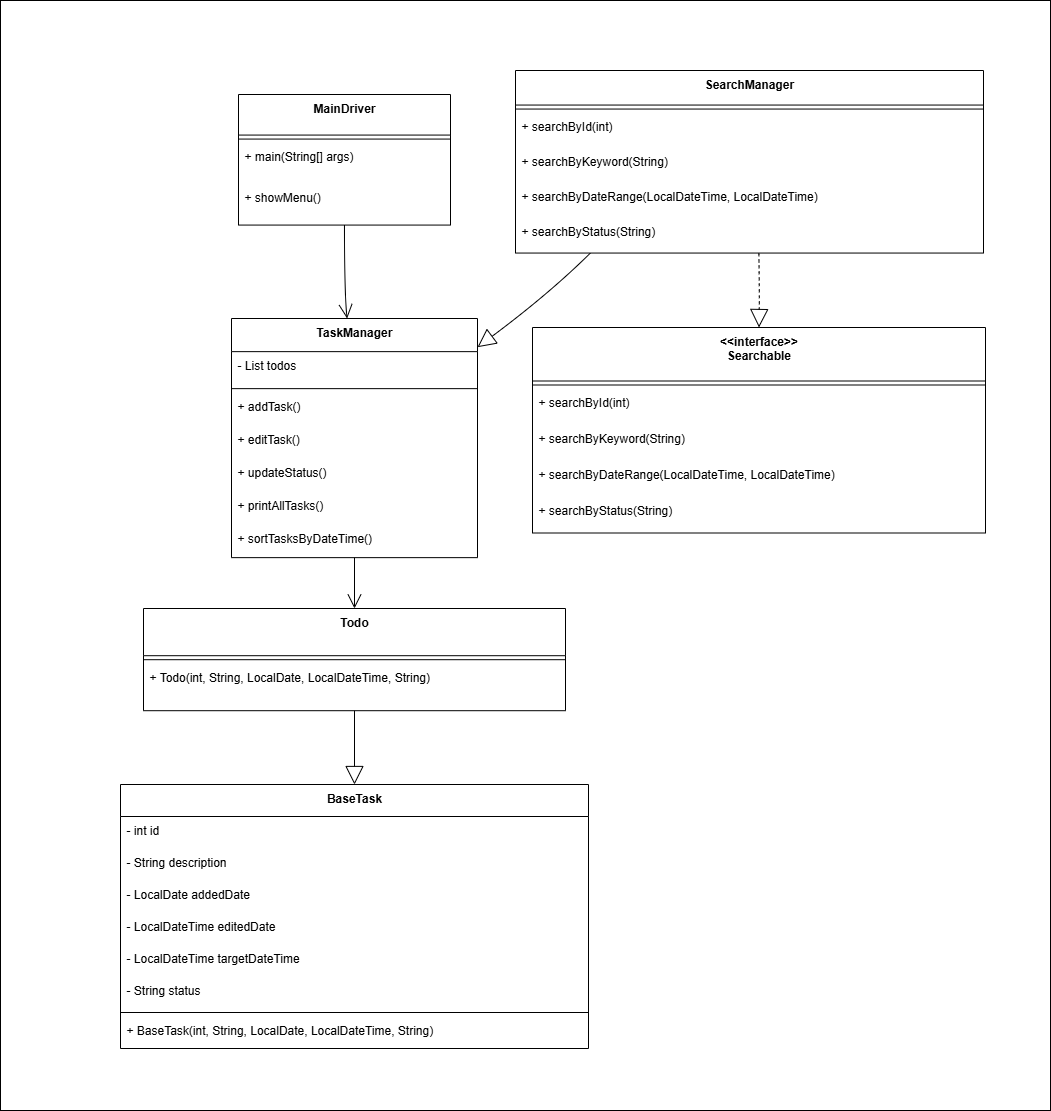

The diagram above was exported from draw.io. Its source (the exported page's mxGraphModel, read from the mxfile embedded in the PNG):
<mxGraphModel dx="3204" dy="2484" grid="1" gridSize="10" guides="1" tooltips="1" connect="1" arrows="1" fold="1" page="1" pageScale="1" pageWidth="827" pageHeight="1169" math="0" shadow="0">
  <root>
    <mxCell id="0" />
    <mxCell id="1" parent="0" />
    <mxCell id="xoFGWGTajCPIbbjHzttH-88" value="BaseTask" style="swimlane;fontStyle=1;align=center;verticalAlign=top;childLayout=stackLayout;horizontal=1;startSize=32;horizontalStack=0;resizeParent=1;resizeParentMax=0;resizeLast=0;collapsible=0;marginBottom=0;" vertex="1" parent="1">
      <mxGeometry x="20" y="734" width="468" height="264" as="geometry" />
    </mxCell>
    <mxCell id="xoFGWGTajCPIbbjHzttH-89" value="- int id" style="text;strokeColor=none;fillColor=none;align=left;verticalAlign=top;spacingLeft=4;spacingRight=4;overflow=hidden;rotatable=0;points=[[0,0.5],[1,0.5]];portConstraint=eastwest;" vertex="1" parent="xoFGWGTajCPIbbjHzttH-88">
      <mxGeometry y="32" width="468" height="32" as="geometry" />
    </mxCell>
    <mxCell id="xoFGWGTajCPIbbjHzttH-90" value="- String description" style="text;strokeColor=none;fillColor=none;align=left;verticalAlign=top;spacingLeft=4;spacingRight=4;overflow=hidden;rotatable=0;points=[[0,0.5],[1,0.5]];portConstraint=eastwest;" vertex="1" parent="xoFGWGTajCPIbbjHzttH-88">
      <mxGeometry y="64" width="468" height="32" as="geometry" />
    </mxCell>
    <mxCell id="xoFGWGTajCPIbbjHzttH-91" value="- LocalDate addedDate" style="text;strokeColor=none;fillColor=none;align=left;verticalAlign=top;spacingLeft=4;spacingRight=4;overflow=hidden;rotatable=0;points=[[0,0.5],[1,0.5]];portConstraint=eastwest;" vertex="1" parent="xoFGWGTajCPIbbjHzttH-88">
      <mxGeometry y="96" width="468" height="32" as="geometry" />
    </mxCell>
    <mxCell id="xoFGWGTajCPIbbjHzttH-92" value="- LocalDateTime editedDate" style="text;strokeColor=none;fillColor=none;align=left;verticalAlign=top;spacingLeft=4;spacingRight=4;overflow=hidden;rotatable=0;points=[[0,0.5],[1,0.5]];portConstraint=eastwest;" vertex="1" parent="xoFGWGTajCPIbbjHzttH-88">
      <mxGeometry y="128" width="468" height="32" as="geometry" />
    </mxCell>
    <mxCell id="xoFGWGTajCPIbbjHzttH-93" value="- LocalDateTime targetDateTime" style="text;strokeColor=none;fillColor=none;align=left;verticalAlign=top;spacingLeft=4;spacingRight=4;overflow=hidden;rotatable=0;points=[[0,0.5],[1,0.5]];portConstraint=eastwest;" vertex="1" parent="xoFGWGTajCPIbbjHzttH-88">
      <mxGeometry y="160" width="468" height="32" as="geometry" />
    </mxCell>
    <mxCell id="xoFGWGTajCPIbbjHzttH-94" value="- String status" style="text;strokeColor=none;fillColor=none;align=left;verticalAlign=top;spacingLeft=4;spacingRight=4;overflow=hidden;rotatable=0;points=[[0,0.5],[1,0.5]];portConstraint=eastwest;" vertex="1" parent="xoFGWGTajCPIbbjHzttH-88">
      <mxGeometry y="192" width="468" height="32" as="geometry" />
    </mxCell>
    <mxCell id="xoFGWGTajCPIbbjHzttH-95" style="line;strokeWidth=1;fillColor=none;align=left;verticalAlign=middle;spacingTop=-1;spacingLeft=3;spacingRight=3;rotatable=0;labelPosition=right;points=[];portConstraint=eastwest;strokeColor=inherit;" vertex="1" parent="xoFGWGTajCPIbbjHzttH-88">
      <mxGeometry y="224" width="468" height="8" as="geometry" />
    </mxCell>
    <mxCell id="xoFGWGTajCPIbbjHzttH-96" value="+ BaseTask(int, String, LocalDate, LocalDateTime, String)" style="text;strokeColor=none;fillColor=none;align=left;verticalAlign=top;spacingLeft=4;spacingRight=4;overflow=hidden;rotatable=0;points=[[0,0.5],[1,0.5]];portConstraint=eastwest;" vertex="1" parent="xoFGWGTajCPIbbjHzttH-88">
      <mxGeometry y="232" width="468" height="32" as="geometry" />
    </mxCell>
    <mxCell id="xoFGWGTajCPIbbjHzttH-97" value="Todo" style="swimlane;fontStyle=1;align=center;verticalAlign=top;childLayout=stackLayout;horizontal=1;startSize=47.2;horizontalStack=0;resizeParent=1;resizeParentMax=0;resizeLast=0;collapsible=0;marginBottom=0;" vertex="1" parent="1">
      <mxGeometry x="43" y="558" width="422" height="102.2" as="geometry" />
    </mxCell>
    <mxCell id="xoFGWGTajCPIbbjHzttH-98" style="line;strokeWidth=1;fillColor=none;align=left;verticalAlign=middle;spacingTop=-1;spacingLeft=3;spacingRight=3;rotatable=0;labelPosition=right;points=[];portConstraint=eastwest;strokeColor=inherit;" vertex="1" parent="xoFGWGTajCPIbbjHzttH-97">
      <mxGeometry y="47.2" width="422" height="8" as="geometry" />
    </mxCell>
    <mxCell id="xoFGWGTajCPIbbjHzttH-99" value="+ Todo(int, String, LocalDate, LocalDateTime, String)" style="text;strokeColor=none;fillColor=none;align=left;verticalAlign=top;spacingLeft=4;spacingRight=4;overflow=hidden;rotatable=0;points=[[0,0.5],[1,0.5]];portConstraint=eastwest;" vertex="1" parent="xoFGWGTajCPIbbjHzttH-97">
      <mxGeometry y="55.2" width="422" height="47" as="geometry" />
    </mxCell>
    <mxCell id="xoFGWGTajCPIbbjHzttH-100" value="TaskManager" style="swimlane;fontStyle=1;align=center;verticalAlign=top;childLayout=stackLayout;horizontal=1;startSize=33.142857142857146;horizontalStack=0;resizeParent=1;resizeParentMax=0;resizeLast=0;collapsible=0;marginBottom=0;" vertex="1" parent="1">
      <mxGeometry x="131" y="268" width="246" height="239.14285714285714" as="geometry" />
    </mxCell>
    <mxCell id="xoFGWGTajCPIbbjHzttH-101" value="- List todos" style="text;strokeColor=none;fillColor=none;align=left;verticalAlign=top;spacingLeft=4;spacingRight=4;overflow=hidden;rotatable=0;points=[[0,0.5],[1,0.5]];portConstraint=eastwest;" vertex="1" parent="xoFGWGTajCPIbbjHzttH-100">
      <mxGeometry y="33.142857142857146" width="246" height="33" as="geometry" />
    </mxCell>
    <mxCell id="xoFGWGTajCPIbbjHzttH-102" style="line;strokeWidth=1;fillColor=none;align=left;verticalAlign=middle;spacingTop=-1;spacingLeft=3;spacingRight=3;rotatable=0;labelPosition=right;points=[];portConstraint=eastwest;strokeColor=inherit;" vertex="1" parent="xoFGWGTajCPIbbjHzttH-100">
      <mxGeometry y="66.14285714285714" width="246" height="8" as="geometry" />
    </mxCell>
    <mxCell id="xoFGWGTajCPIbbjHzttH-103" value="+ addTask()" style="text;strokeColor=none;fillColor=none;align=left;verticalAlign=top;spacingLeft=4;spacingRight=4;overflow=hidden;rotatable=0;points=[[0,0.5],[1,0.5]];portConstraint=eastwest;" vertex="1" parent="xoFGWGTajCPIbbjHzttH-100">
      <mxGeometry y="74.14285714285714" width="246" height="33" as="geometry" />
    </mxCell>
    <mxCell id="xoFGWGTajCPIbbjHzttH-104" value="+ editTask()" style="text;strokeColor=none;fillColor=none;align=left;verticalAlign=top;spacingLeft=4;spacingRight=4;overflow=hidden;rotatable=0;points=[[0,0.5],[1,0.5]];portConstraint=eastwest;" vertex="1" parent="xoFGWGTajCPIbbjHzttH-100">
      <mxGeometry y="107.14285714285714" width="246" height="33" as="geometry" />
    </mxCell>
    <mxCell id="xoFGWGTajCPIbbjHzttH-105" value="+ updateStatus()" style="text;strokeColor=none;fillColor=none;align=left;verticalAlign=top;spacingLeft=4;spacingRight=4;overflow=hidden;rotatable=0;points=[[0,0.5],[1,0.5]];portConstraint=eastwest;" vertex="1" parent="xoFGWGTajCPIbbjHzttH-100">
      <mxGeometry y="140.14285714285714" width="246" height="33" as="geometry" />
    </mxCell>
    <mxCell id="xoFGWGTajCPIbbjHzttH-106" value="+ printAllTasks()" style="text;strokeColor=none;fillColor=none;align=left;verticalAlign=top;spacingLeft=4;spacingRight=4;overflow=hidden;rotatable=0;points=[[0,0.5],[1,0.5]];portConstraint=eastwest;" vertex="1" parent="xoFGWGTajCPIbbjHzttH-100">
      <mxGeometry y="173.14285714285714" width="246" height="33" as="geometry" />
    </mxCell>
    <mxCell id="xoFGWGTajCPIbbjHzttH-107" value="+ sortTasksByDateTime()" style="text;strokeColor=none;fillColor=none;align=left;verticalAlign=top;spacingLeft=4;spacingRight=4;overflow=hidden;rotatable=0;points=[[0,0.5],[1,0.5]];portConstraint=eastwest;" vertex="1" parent="xoFGWGTajCPIbbjHzttH-100">
      <mxGeometry y="206.14285714285714" width="246" height="33" as="geometry" />
    </mxCell>
    <mxCell id="xoFGWGTajCPIbbjHzttH-108" value="&lt;&lt;interface&gt;&gt;&#10;Searchable" style="swimlane;fontStyle=1;align=center;verticalAlign=top;childLayout=stackLayout;horizontal=1;startSize=53.5;horizontalStack=0;resizeParent=1;resizeParentMax=0;resizeLast=0;collapsible=0;marginBottom=0;" vertex="1" parent="1">
      <mxGeometry x="432" y="277" width="453" height="205.5" as="geometry" />
    </mxCell>
    <mxCell id="xoFGWGTajCPIbbjHzttH-109" style="line;strokeWidth=1;fillColor=none;align=left;verticalAlign=middle;spacingTop=-1;spacingLeft=3;spacingRight=3;rotatable=0;labelPosition=right;points=[];portConstraint=eastwest;strokeColor=inherit;" vertex="1" parent="xoFGWGTajCPIbbjHzttH-108">
      <mxGeometry y="53.5" width="453" height="8" as="geometry" />
    </mxCell>
    <mxCell id="xoFGWGTajCPIbbjHzttH-110" value="+ searchById(int)" style="text;strokeColor=none;fillColor=none;align=left;verticalAlign=top;spacingLeft=4;spacingRight=4;overflow=hidden;rotatable=0;points=[[0,0.5],[1,0.5]];portConstraint=eastwest;" vertex="1" parent="xoFGWGTajCPIbbjHzttH-108">
      <mxGeometry y="61.5" width="453" height="36" as="geometry" />
    </mxCell>
    <mxCell id="xoFGWGTajCPIbbjHzttH-111" value="+ searchByKeyword(String)" style="text;strokeColor=none;fillColor=none;align=left;verticalAlign=top;spacingLeft=4;spacingRight=4;overflow=hidden;rotatable=0;points=[[0,0.5],[1,0.5]];portConstraint=eastwest;" vertex="1" parent="xoFGWGTajCPIbbjHzttH-108">
      <mxGeometry y="97.5" width="453" height="36" as="geometry" />
    </mxCell>
    <mxCell id="xoFGWGTajCPIbbjHzttH-112" value="+ searchByDateRange(LocalDateTime, LocalDateTime)" style="text;strokeColor=none;fillColor=none;align=left;verticalAlign=top;spacingLeft=4;spacingRight=4;overflow=hidden;rotatable=0;points=[[0,0.5],[1,0.5]];portConstraint=eastwest;" vertex="1" parent="xoFGWGTajCPIbbjHzttH-108">
      <mxGeometry y="133.5" width="453" height="36" as="geometry" />
    </mxCell>
    <mxCell id="xoFGWGTajCPIbbjHzttH-113" value="+ searchByStatus(String)" style="text;strokeColor=none;fillColor=none;align=left;verticalAlign=top;spacingLeft=4;spacingRight=4;overflow=hidden;rotatable=0;points=[[0,0.5],[1,0.5]];portConstraint=eastwest;" vertex="1" parent="xoFGWGTajCPIbbjHzttH-108">
      <mxGeometry y="169.5" width="453" height="36" as="geometry" />
    </mxCell>
    <mxCell id="xoFGWGTajCPIbbjHzttH-114" value="SearchManager" style="swimlane;fontStyle=1;align=center;verticalAlign=top;childLayout=stackLayout;horizontal=1;startSize=34.54545454545455;horizontalStack=0;resizeParent=1;resizeParentMax=0;resizeLast=0;collapsible=0;marginBottom=0;" vertex="1" parent="1">
      <mxGeometry x="415" y="20" width="468" height="182.54545454545456" as="geometry" />
    </mxCell>
    <mxCell id="xoFGWGTajCPIbbjHzttH-115" style="line;strokeWidth=1;fillColor=none;align=left;verticalAlign=middle;spacingTop=-1;spacingLeft=3;spacingRight=3;rotatable=0;labelPosition=right;points=[];portConstraint=eastwest;strokeColor=inherit;" vertex="1" parent="xoFGWGTajCPIbbjHzttH-114">
      <mxGeometry y="34.54545454545455" width="468" height="8" as="geometry" />
    </mxCell>
    <mxCell id="xoFGWGTajCPIbbjHzttH-116" value="+ searchById(int)" style="text;strokeColor=none;fillColor=none;align=left;verticalAlign=top;spacingLeft=4;spacingRight=4;overflow=hidden;rotatable=0;points=[[0,0.5],[1,0.5]];portConstraint=eastwest;" vertex="1" parent="xoFGWGTajCPIbbjHzttH-114">
      <mxGeometry y="42.54545454545455" width="468" height="35" as="geometry" />
    </mxCell>
    <mxCell id="xoFGWGTajCPIbbjHzttH-117" value="+ searchByKeyword(String)" style="text;strokeColor=none;fillColor=none;align=left;verticalAlign=top;spacingLeft=4;spacingRight=4;overflow=hidden;rotatable=0;points=[[0,0.5],[1,0.5]];portConstraint=eastwest;" vertex="1" parent="xoFGWGTajCPIbbjHzttH-114">
      <mxGeometry y="77.54545454545455" width="468" height="35" as="geometry" />
    </mxCell>
    <mxCell id="xoFGWGTajCPIbbjHzttH-118" value="+ searchByDateRange(LocalDateTime, LocalDateTime)" style="text;strokeColor=none;fillColor=none;align=left;verticalAlign=top;spacingLeft=4;spacingRight=4;overflow=hidden;rotatable=0;points=[[0,0.5],[1,0.5]];portConstraint=eastwest;" vertex="1" parent="xoFGWGTajCPIbbjHzttH-114">
      <mxGeometry y="112.54545454545455" width="468" height="35" as="geometry" />
    </mxCell>
    <mxCell id="xoFGWGTajCPIbbjHzttH-119" value="+ searchByStatus(String)" style="text;strokeColor=none;fillColor=none;align=left;verticalAlign=top;spacingLeft=4;spacingRight=4;overflow=hidden;rotatable=0;points=[[0,0.5],[1,0.5]];portConstraint=eastwest;" vertex="1" parent="xoFGWGTajCPIbbjHzttH-114">
      <mxGeometry y="147.54545454545456" width="468" height="35" as="geometry" />
    </mxCell>
    <mxCell id="xoFGWGTajCPIbbjHzttH-120" value="MainDriver" style="swimlane;fontStyle=1;align=center;verticalAlign=top;childLayout=stackLayout;horizontal=1;startSize=40.57142857142857;horizontalStack=0;resizeParent=1;resizeParentMax=0;resizeLast=0;collapsible=0;marginBottom=0;" vertex="1" parent="1">
      <mxGeometry x="138" y="44" width="212" height="130.57142857142856" as="geometry" />
    </mxCell>
    <mxCell id="xoFGWGTajCPIbbjHzttH-121" style="line;strokeWidth=1;fillColor=none;align=left;verticalAlign=middle;spacingTop=-1;spacingLeft=3;spacingRight=3;rotatable=0;labelPosition=right;points=[];portConstraint=eastwest;strokeColor=inherit;" vertex="1" parent="xoFGWGTajCPIbbjHzttH-120">
      <mxGeometry y="40.57142857142857" width="212" height="8" as="geometry" />
    </mxCell>
    <mxCell id="xoFGWGTajCPIbbjHzttH-122" value="+ main(String[] args)" style="text;strokeColor=none;fillColor=none;align=left;verticalAlign=top;spacingLeft=4;spacingRight=4;overflow=hidden;rotatable=0;points=[[0,0.5],[1,0.5]];portConstraint=eastwest;" vertex="1" parent="xoFGWGTajCPIbbjHzttH-120">
      <mxGeometry y="48.57142857142857" width="212" height="41" as="geometry" />
    </mxCell>
    <mxCell id="xoFGWGTajCPIbbjHzttH-123" value="+ showMenu()" style="text;strokeColor=none;fillColor=none;align=left;verticalAlign=top;spacingLeft=4;spacingRight=4;overflow=hidden;rotatable=0;points=[[0,0.5],[1,0.5]];portConstraint=eastwest;" vertex="1" parent="xoFGWGTajCPIbbjHzttH-120">
      <mxGeometry y="89.57142857142857" width="212" height="41" as="geometry" />
    </mxCell>
    <mxCell id="xoFGWGTajCPIbbjHzttH-124" value="" style="curved=1;startArrow=none;endArrow=block;endSize=16;endFill=0;exitX=0.5;exitY=1;entryX=0.5;entryY=0;rounded=0;" edge="1" parent="1" source="xoFGWGTajCPIbbjHzttH-97" target="xoFGWGTajCPIbbjHzttH-88">
      <mxGeometry relative="1" as="geometry">
        <Array as="points" />
      </mxGeometry>
    </mxCell>
    <mxCell id="xoFGWGTajCPIbbjHzttH-125" value="" style="curved=1;startArrow=none;endArrow=block;endSize=16;endFill=0;exitX=0.16;exitY=1;entryX=1;entryY=0.12;rounded=0;" edge="1" parent="1" source="xoFGWGTajCPIbbjHzttH-114" target="xoFGWGTajCPIbbjHzttH-100">
      <mxGeometry relative="1" as="geometry">
        <Array as="points">
          <mxPoint x="449" y="243" />
        </Array>
      </mxGeometry>
    </mxCell>
    <mxCell id="xoFGWGTajCPIbbjHzttH-126" value="" style="curved=1;dashed=1;startArrow=none;endArrow=block;endSize=16;endFill=0;exitX=0.52;exitY=1;entryX=0.5;entryY=0;rounded=0;" edge="1" parent="1" source="xoFGWGTajCPIbbjHzttH-114" target="xoFGWGTajCPIbbjHzttH-108">
      <mxGeometry relative="1" as="geometry">
        <Array as="points">
          <mxPoint x="659" y="243" />
        </Array>
      </mxGeometry>
    </mxCell>
    <mxCell id="xoFGWGTajCPIbbjHzttH-127" value="" style="curved=1;startArrow=none;endArrow=open;endSize=12;exitX=0.5;exitY=1;entryX=0.47;entryY=0;rounded=0;" edge="1" parent="1" source="xoFGWGTajCPIbbjHzttH-120" target="xoFGWGTajCPIbbjHzttH-100">
      <mxGeometry relative="1" as="geometry">
        <Array as="points">
          <mxPoint x="244" y="243" />
        </Array>
      </mxGeometry>
    </mxCell>
    <mxCell id="xoFGWGTajCPIbbjHzttH-128" value="" style="curved=1;startArrow=none;endArrow=open;endSize=12;exitX=0.5;exitY=1;entryX=0.5;entryY=0;rounded=0;" edge="1" parent="1" source="xoFGWGTajCPIbbjHzttH-100" target="xoFGWGTajCPIbbjHzttH-97">
      <mxGeometry relative="1" as="geometry">
        <Array as="points" />
      </mxGeometry>
    </mxCell>
    <mxCell id="xoFGWGTajCPIbbjHzttH-129" value="" style="rounded=0;whiteSpace=wrap;html=1;fillColor=none;" vertex="1" parent="1">
      <mxGeometry x="-100" y="-50" width="1050" height="1110" as="geometry" />
    </mxCell>
  </root>
</mxGraphModel>